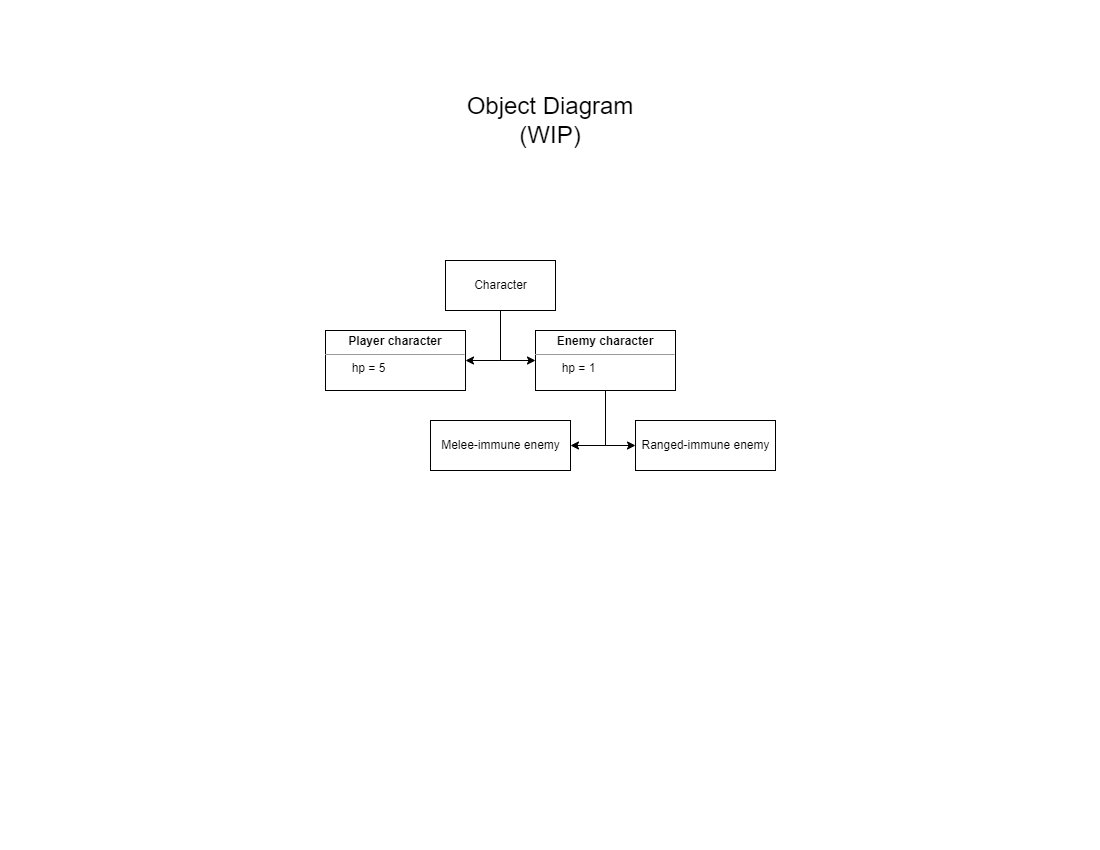

The diagram above was exported from draw.io. Its source (the exported page's mxGraphModel, read from the mxfile embedded in the PNG):
<mxGraphModel dx="1422" dy="905" grid="1" gridSize="10" guides="1" tooltips="1" connect="1" arrows="1" fold="1" page="1" pageScale="1" pageWidth="1100" pageHeight="850" background="none" math="0" shadow="0">
  <root>
    <mxCell id="0" />
    <mxCell id="1" parent="0" />
    <mxCell id="uR9-En-KMwRY4TUsBVkP-8" style="edgeStyle=orthogonalEdgeStyle;rounded=0;orthogonalLoop=1;jettySize=auto;html=1;exitX=0.5;exitY=1;exitDx=0;exitDy=0;entryX=1;entryY=0.5;entryDx=0;entryDy=0;" edge="1" parent="1" source="uR9-En-KMwRY4TUsBVkP-2" target="uR9-En-KMwRY4TUsBVkP-4">
      <mxGeometry relative="1" as="geometry" />
    </mxCell>
    <mxCell id="uR9-En-KMwRY4TUsBVkP-9" style="edgeStyle=orthogonalEdgeStyle;rounded=0;orthogonalLoop=1;jettySize=auto;html=1;exitX=0.5;exitY=1;exitDx=0;exitDy=0;entryX=0;entryY=0.5;entryDx=0;entryDy=0;" edge="1" parent="1" source="uR9-En-KMwRY4TUsBVkP-2" target="uR9-En-KMwRY4TUsBVkP-5">
      <mxGeometry relative="1" as="geometry" />
    </mxCell>
    <mxCell id="uR9-En-KMwRY4TUsBVkP-2" value="Character" style="html=1;" vertex="1" parent="1">
      <mxGeometry x="445" y="260" width="110" height="50" as="geometry" />
    </mxCell>
    <mxCell id="uR9-En-KMwRY4TUsBVkP-4" value="&lt;p style=&quot;margin:0px;margin-top:4px;text-align:center;&quot;&gt;&lt;b&gt;Player character&lt;/b&gt;&lt;/p&gt;&lt;hr size=&quot;1&quot;&gt;&lt;div style=&quot;height:2px;&quot;&gt;&lt;span style=&quot;white-space: pre;&quot;&gt;&#09;&lt;/span&gt;hp = 5&lt;/div&gt;" style="verticalAlign=top;align=left;overflow=fill;fontSize=12;fontFamily=Helvetica;html=1;" vertex="1" parent="1">
      <mxGeometry x="325" y="330" width="140" height="60" as="geometry" />
    </mxCell>
    <mxCell id="uR9-En-KMwRY4TUsBVkP-13" style="edgeStyle=orthogonalEdgeStyle;rounded=0;orthogonalLoop=1;jettySize=auto;html=1;exitX=0.5;exitY=1;exitDx=0;exitDy=0;entryX=1;entryY=0.5;entryDx=0;entryDy=0;" edge="1" parent="1" source="uR9-En-KMwRY4TUsBVkP-5" target="uR9-En-KMwRY4TUsBVkP-11">
      <mxGeometry relative="1" as="geometry" />
    </mxCell>
    <mxCell id="uR9-En-KMwRY4TUsBVkP-14" style="edgeStyle=orthogonalEdgeStyle;rounded=0;orthogonalLoop=1;jettySize=auto;html=1;exitX=0.5;exitY=1;exitDx=0;exitDy=0;entryX=0;entryY=0.5;entryDx=0;entryDy=0;" edge="1" parent="1" source="uR9-En-KMwRY4TUsBVkP-5" target="uR9-En-KMwRY4TUsBVkP-12">
      <mxGeometry relative="1" as="geometry" />
    </mxCell>
    <mxCell id="uR9-En-KMwRY4TUsBVkP-5" value="&lt;p style=&quot;margin:0px;margin-top:4px;text-align:center;&quot;&gt;&lt;b&gt;Enemy character&lt;/b&gt;&lt;/p&gt;&lt;hr size=&quot;1&quot;&gt;&lt;div style=&quot;height:2px;&quot;&gt;&lt;span style=&quot;white-space: pre;&quot;&gt;&#09;&lt;/span&gt;hp = 1&lt;/div&gt;" style="verticalAlign=top;align=left;overflow=fill;fontSize=12;fontFamily=Helvetica;html=1;" vertex="1" parent="1">
      <mxGeometry x="535" y="330" width="140" height="60" as="geometry" />
    </mxCell>
    <mxCell id="uR9-En-KMwRY4TUsBVkP-11" value="Melee-immune enemy" style="html=1;" vertex="1" parent="1">
      <mxGeometry x="430" y="420" width="140" height="50" as="geometry" />
    </mxCell>
    <mxCell id="uR9-En-KMwRY4TUsBVkP-12" value="Ranged-immune enemy" style="html=1;" vertex="1" parent="1">
      <mxGeometry x="635" y="420" width="140" height="50" as="geometry" />
    </mxCell>
    <mxCell id="uR9-En-KMwRY4TUsBVkP-15" value="&lt;font style=&quot;font-size: 24px;&quot;&gt;Object Diagram (WIP)&lt;/font&gt;" style="text;html=1;strokeColor=none;fillColor=none;align=center;verticalAlign=middle;whiteSpace=wrap;rounded=0;" vertex="1" parent="1">
      <mxGeometry x="440" y="80" width="220" height="80" as="geometry" />
    </mxCell>
  </root>
</mxGraphModel>